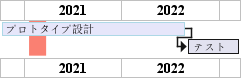

The diagram above was rendered by PlantUML. Its source (embedded in the PNG):
@startgantt
projectscale yearly
Project starts the 1st of october 2020
[プロトタイプ設計] as [TASK1] lasts 700 days
[TASK1] is colored in Lavender/LightBlue
[テスト] lasts 200 days
[TASK1]->[テスト]

2021-01-18 to 2021-03-22 are colored in salmon 
@endgantt